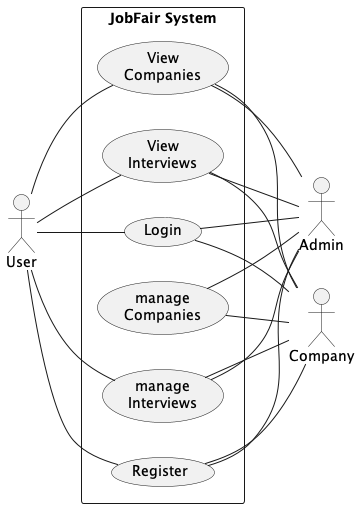

The diagram above was rendered by PlantUML. Its source (embedded in the PNG):
@startuml JobFair System Use Case Diagram
left to right direction
actor "User" as user
rectangle "JobFair System" as VacQSystem {    
    usecase "Register" as register
    usecase "Login" as login
    usecase "View\nCompanies" as viewCom
    usecase "View\nInterviews" as viewInter
    usecase "manage\nInterviews" as manageInter
    usecase "manage\nCompanies" as manageCom
}
user -- login
user -- register
user -- viewCom
user -- viewInter
user -- manageInter

actor "Admin" as admin
register -- admin
viewCom -- admin
viewInter -- admin
login -- admin
manageCom -- admin
manageInter -- admin

actor "Company" as company
register -- company
viewCom -- company
viewInter -- company
login -- company
manageCom -- company
manageInter -- company

@enduml